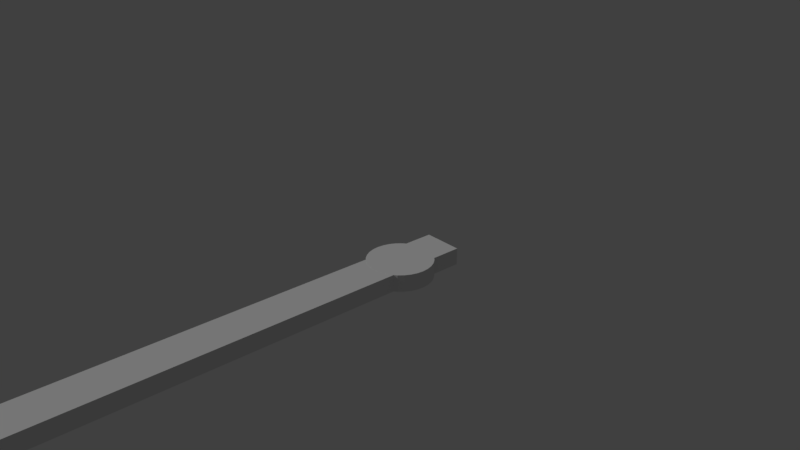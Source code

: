 # Source: minuteHand.blend  (saved by Blender 2.79.0; exported with 4.5.12 LTS)
import bpy
from mathutils import Matrix  # noqa: F401  (used for matrix-valued properties, if any)

bpy.ops.wm.read_factory_settings(use_empty=True)
scene = bpy.context.scene
scene.name = 'Scene'

# ---- collections
col_collection_1 = bpy.data.collections.new('Collection 1'); scene.collection.children.link(col_collection_1)

# ---- world
world_world = bpy.data.worlds.new('World'); scene.world = world_world
world_world.color = (0.05088, 0.05088, 0.05088)
world_world.use_sun_shadow = False
world_world.sun_shadow_jitter_overblur = 0.0
world_world.cycles.sampling_method = 'MANUAL'

# ---- cameras
cam_camera = bpy.data.cameras.new('Camera')
cam_camera.clip_end = 100.0
cam_camera.lens = 35.0
cam_camera.sensor_width = 32.0
cam_camera.sensor_height = 18.0
cam_camera.ortho_scale = 7.314
cam_camera.dof.focus_distance = 0.0

# ---- lights
light_lamp = bpy.data.lights.new('Lamp', 'SUN')
light_lamp.transmission_factor = 0.0
light_lamp.cutoff_distance = 30.0
light_lamp.angle = 0.1993
light_lamp.energy = 1.0
light_lamp.shadow_buffer_clip_start = 1.001
light_lamp.shadow_soft_size = 0.1
light_lamp.shadow_cascade_max_distance = 1000.0

# ---- meshes
me_x = bpy.data.meshes.new('立方体')
me_x.from_pydata([(1.336, 0.4724, -1.342), (1.336, 0.4724, 1.33), (1.336, -5.022, -1.342), (1.336, -5.022, 1.33), (-1.336, 0.4724, -1.342), (-1.336, 0.4724, 1.33), (-1.336, -5.022, -1.342), (-1.336, -5.022, 1.33), (4.317e-07, -0.2754, -1.345), (4.317e-07, -0.2754, 1.333), (-0.4233, -0.2701, -1.345), (-0.4233, -0.2701, 1.333), (-0.8303, -0.2544, -1.345), (-0.8303, -0.2544, 1.333), (-1.205, -0.2289, -1.345), (-1.205, -0.2289, 1.333), (-1.534, -0.1946, -1.345), (-1.534, -0.1946, 1.333), (-1.804, -0.1527, -1.345), (-1.804, -0.1527, 1.333), (-2.005, -0.105, -1.345), (-2.005, -0.105, 1.333), (-2.128, -0.05329, -1.345), (-2.128, -0.05329, 1.333), (-2.17, 0.0005327, -1.345), (-2.17, 0.0005327, 1.333), (-2.128, 0.05436, -1.345), (-2.128, 0.05436, 1.333), (-2.005, 0.1061, -1.345), (-2.005, 0.1061, 1.333), (-1.804, 0.1538, -1.345), (-1.804, 0.1538, 1.333), (-1.534, 0.1956, -1.345), (-1.534, 0.1956, 1.333), (-1.205, 0.2299, -1.345), (-1.205, 0.2299, 1.333), (-0.8303, 0.2554, -1.345), (-0.8303, 0.2554, 1.333), (-0.4233, 0.2711, -1.345), (-0.4233, 0.2711, 1.333), (4.834e-07, 0.2764, -1.345), (4.834e-07, 0.2764, 1.333), (0.4233, 0.2711, -1.345), (0.4233, 0.2711, 1.333), (0.8303, 0.2554, -1.345), (0.8303, 0.2554, 1.333), (1.205, 0.2299, -1.345), (1.205, 0.2299, 1.333), (1.534, 0.1956, -1.345), (1.534, 0.1956, 1.333), (1.804, 0.1538, -1.345), (1.804, 0.1538, 1.333), (2.005, 0.1061, -1.345), (2.005, 0.1061, 1.333), (2.128, 0.05436, -1.345), (2.128, 0.05436, 1.333), (2.17, 0.0005325, -1.345), (2.17, 0.0005325, 1.333), (2.128, -0.05329, -1.345), (2.128, -0.05329, 1.333), (2.005, -0.105, -1.345), (2.005, -0.105, 1.333), (1.804, -0.1527, -1.345), (1.804, -0.1527, 1.333), (1.534, -0.1946, -1.345), (1.534, -0.1946, 1.333), (1.205, -0.2289, -1.345), (1.205, -0.2289, 1.333), (0.8303, -0.2544, -1.345), (0.8303, -0.2544, 1.333), (0.4233, -0.2701, -1.345), (0.4233, -0.2701, 1.333)], [], [(0, 1, 3, 2), (2, 3, 7, 6), (6, 7, 5, 4), (4, 5, 1, 0), (2, 6, 4, 0), (7, 3, 1, 5), (8, 9, 11, 10), (10, 11, 13, 12), (12, 13, 15, 14), (14, 15, 17, 16), (16, 17, 19, 18), (18, 19, 21, 20), (20, 21, 23, 22), (22, 23, 25, 24), (24, 25, 27, 26), (26, 27, 29, 28), (28, 29, 31, 30), (30, 31, 33, 32), (32, 33, 35, 34), (34, 35, 37, 36), (36, 37, 39, 38), (38, 39, 41, 40), (40, 41, 43, 42), (42, 43, 45, 44), (44, 45, 47, 46), (46, 47, 49, 48), (48, 49, 51, 50), (50, 51, 53, 52), (52, 53, 55, 54), (54, 55, 57, 56), (56, 57, 59, 58), (58, 59, 61, 60), (60, 61, 63, 62), (62, 63, 65, 64), (64, 65, 67, 66), (66, 67, 69, 68), (11, 9, 71, 69, 67, 65, 63, 61, 59, 57, 55, 53, 51, 49, 47, 45, 43, 41, 39, 37, 35, 33, 31, 29, 27, 25, 23, 21, 19, 17, 15, 13), (68, 69, 71, 70), (70, 71, 9, 8), (8, 10, 12, 14, 16, 18, 20, 22, 24, 26, 28, 30, 32, 34, 36, 38, 40, 42, 44, 46, 48, 50, 52, 54, 56, 58, 60, 62, 64, 66, 68, 70)])
me_x.use_remesh_preserve_volume = False
me_x.use_remesh_preserve_attributes = False
me_x.use_mirror_vertex_groups = False
me_x.update()

# ---- objects
ob_x = bpy.data.objects.new('立方体', me_x)
ob_x_1 = bpy.data.objects.new('エンプティ', None)
ob_camera = bpy.data.objects.new('Camera', cam_camera)
ob_lamp = bpy.data.objects.new('Lamp', light_lamp)

# ---- transforms, parenting, visibility, modifiers, constraints
ob_x.location = (0.0, 0.0, 0.0)
ob_x.scale = (0.2033, 1.599, 0.08681)
ob_x.lineart.crease_threshold = 0.0
ob_x_1.location = (0.0, 0.0, 0.5956)
ob_x_1.empty_image_offset = (0.0, 0.0)
ob_x_1.hide_viewport = True
ob_x_1.lineart.crease_threshold = 0.0
ob_camera.location = (7.481, -6.508, 5.344)
ob_camera.rotation_euler = (1.109, 0.0, 0.8149)
ob_camera.lock_rotations_4d = False
ob_camera.empty_display_type = 'ARROWS'
ob_camera.color = (0.0, 0.0, 0.0, 0.0)
ob_camera.hide_viewport = True
ob_camera.display_type = 'WIRE'
ob_camera.lineart.crease_threshold = 0.0
_c = ob_camera.constraints.new('TRACK_TO'); _c.name = 'AutoTrack'
_c.target = ob_x_1
ob_lamp.location = (-5.427, -6.173, 5.904)
ob_lamp.rotation_euler = (0.6503, 0.05522, 1.866)
ob_lamp.lock_rotations_4d = False
ob_lamp.empty_display_type = 'ARROWS'
ob_lamp.color = (0.0, 0.0, 0.0, 0.0)
ob_lamp.hide_viewport = True
ob_lamp.lineart.crease_threshold = 0.0
_c = ob_lamp.constraints.new('TRACK_TO'); _c.name = 'AutoTrack'
_c.target = ob_x_1

# ---- collection membership
col_collection_1.objects.link(ob_x)
col_collection_1.objects.link(ob_x_1)
col_collection_1.objects.link(ob_camera)
col_collection_1.objects.link(ob_lamp)

# ---- scene / render settings (as saved in the file)
scene.camera = ob_camera
scene.frame_start = 1; scene.frame_end = 250; scene.frame_set(1)
scene.render.engine = 'CYCLES'
scene.render.resolution_percentage = 50
scene.render.dither_intensity = 0.0
scene.cycles.use_denoising = False
scene.cycles.samples = 128
scene.cycles.sampling_pattern = 'TABULATED_SOBOL'
scene.cycles.use_adaptive_sampling = False
scene.cycles.use_light_tree = False
scene.cycles.blur_glossy = 0.0
scene.cycles.sample_clamp_indirect = 0.0
scene.view_settings.view_transform = 'Standard'
bpy.context.view_layer.update()
